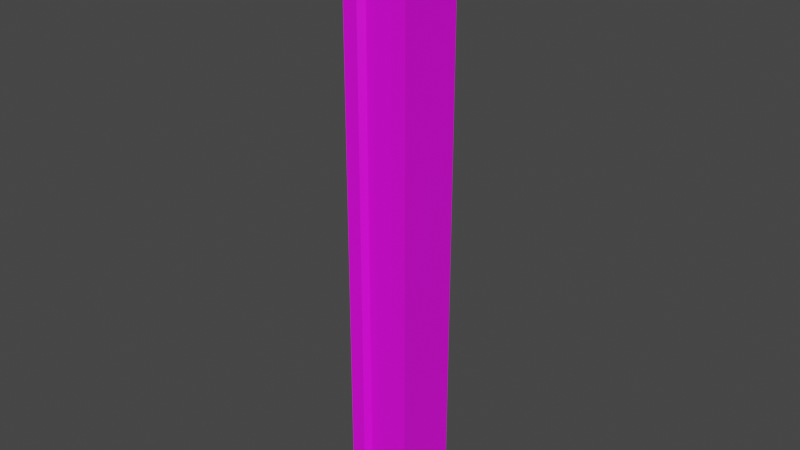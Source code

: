 # Source: Museum_Door_Pillar.blend  (saved by Blender 2.93.21; exported with 4.5.12 LTS)
import bpy
from mathutils import Matrix  # noqa: F401  (used for matrix-valued properties, if any)

bpy.ops.wm.read_factory_settings(use_empty=True)
scene = bpy.context.scene
scene.name = 'Scene'

# ---- collections
col_collection = bpy.data.collections.new('Collection'); scene.collection.children.link(col_collection)

# ---- images (referenced by path relative to the original .blend; pixels are not part of the script)
import os
ASSET_DIR = os.environ.get("B2B_ASSET_DIR", "")  # directory of the original .blend (textures are referenced by path, not embedded)
HERE = os.path.dirname(os.path.abspath(__file__))  # packed textures are extracted next to this script under _unpacked/

def load_image(name, relpath, width, height, colorspace="sRGB"):
    """Load a texture the original file referenced (path relative to the .blend, or extracted next to this script)."""
    p = next((c for c in (os.path.join(HERE, relpath), os.path.join(ASSET_DIR, relpath)) if relpath and os.path.exists(c)), "")
    if p:
        img = bpy.data.images.load(p, check_existing=True)
        img.name = name
    else:  # same state as the original file: an image datablock whose file is absent (Cycles renders it pink)
        img = bpy.data.images.new(name, width, height)
        img.source = "FILE"
        img.filepath = "//" + (relpath or name)
    img.colorspace_settings.name = colorspace
    return img
img_props_psd = load_image('Props.psd', 'Props.psd', 1024, 1024, 'sRGB')

# ---- materials (node trees are filled in below, after node groups)
mat_material_001 = bpy.data.materials.new('Material.001')
mat_material_001.use_transparent_shadow = False

# ---- material node trees
mat_material_001.use_nodes = True; mat_material_001.node_tree.nodes.clear()
_N = mat_material_001.node_tree.nodes; _L = mat_material_001.node_tree.links
n0 = _N.new('ShaderNodeBsdfPrincipled'); n0.name = 'Principled BSDF'; n0.location = (10, 300)
n0.distribution = 'GGX'
n0.subsurface_method = 'BURLEY'
n0.inputs[3].default_value = 1.45
n0.inputs[27].default_value = (0.0, 0.0, 0.0, 1.0)
n0.inputs[28].default_value = 1.0
n1 = _N.new('ShaderNodeOutputMaterial'); n1.name = 'Material Output'; n1.location = (300, 300)
n2 = _N.new('ShaderNodeTexImage'); n2.name = 'Image Texture'; n2.location = (-280, 280)
n2.image = img_props_psd
_L.new(n0.outputs[0], n1.inputs[0])
_L.new(n2.outputs[0], n0.inputs[0])
n1.is_active_output = True

# ---- world
world_world = bpy.data.worlds.new('World'); scene.world = world_world
world_world.use_nodes = True; world_world.node_tree.nodes.clear()
_N = world_world.node_tree.nodes; _L = world_world.node_tree.links
n0 = _N.new('ShaderNodeOutputWorld'); n0.name = 'World Output'; n0.location = (300, 300)
n1 = _N.new('ShaderNodeBackground'); n1.name = 'Background'; n1.location = (10, 300)
n1.inputs[0].default_value = (0.05088, 0.05088, 0.05088, 1.0)
_L.new(n1.outputs[0], n0.inputs[0])
n0.is_active_output = True
world_world.color = (0.05088, 0.05088, 0.05088)
world_world.use_sun_shadow = False
world_world.sun_shadow_jitter_overblur = 0.0

# ---- meshes
me_cube_001 = bpy.data.meshes.new('Cube.001')
me_cube_001.from_pydata([(-0.08402, -0.152, 0.05268), (-0.08402, -0.152, 2.52), (-0.152, 0.152, -0.143), (-0.152, 0.152, 2.67), (0.08402, -0.152, 0.05268), (0.08402, -0.152, 2.52), (0.152, 0.152, -0.143), (0.152, 0.152, 2.67), (-0.152, -0.152, -0.143), (-0.152, -0.152, 2.67), (0.152, -0.152, 2.67), (0.152, -0.152, -0.143), (-0.06332, -0.124, 0.07513), (-0.06332, -0.124, 2.498), (0.06332, -0.124, 2.498), (0.06332, -0.124, 0.07513), (-0.152, -0.152, 2.67), (-0.152, 0.152, 2.67), (0.152, 0.152, 2.67), (0.152, -0.152, 2.67)], [], [(8, 9, 3, 2), (2, 3, 7, 6), (6, 7, 10, 11), (0, 4, 15, 12), (2, 6, 11, 8), (10, 7, 18, 19), (0, 1, 9, 8), (5, 4, 11, 10), (4, 0, 8, 11), (1, 5, 10, 9), (15, 14, 13, 12), (1, 0, 12, 13), (5, 1, 13, 14), (4, 5, 14, 15), (18, 17, 16, 19), (3, 9, 16, 17), (9, 10, 19, 16), (7, 3, 17, 18)])
_uv = me_cube_001.uv_layers.new(name='UVMap')
_uv.uv.foreach_set('vector', [0.1293, 0.01615, 0.1303, 0.1703, 0.1168, 0.1704, 0.1158, 0.01626, 0.1288, 0.01718, 0.13, 0.1682, 0.1163, 0.1683, 0.1151, 0.0173, 0.1303, 0.01422, 0.1301, 0.1697, 0.1159, 0.1696, 0.1161, 0.01419, 0.06431, 0.01989, 0.07751, 0.02, 0.07505, 0.02271, 0.06691, 0.02244, 0.1183, 0.01449, 0.1238, 0.01449, 0.1238, 0.02005, 0.1183, 0.02005, 0.4071, 0.5, 0.4554, 0.456, 0.4556, 0.4578, 0.409, 0.4998, 0.118, 0.02721, 0.1188, 0.1612, 0.1161, 0.1693, 0.1151, 0.01662, 0.1257, 0.1611, 0.1248, 0.02713, 0.1275, 0.01648, 0.1285, 0.1692, 0.1248, 0.02713, 0.118, 0.02721, 0.1151, 0.01662, 0.1275, 0.01648, 0.1188, 0.1612, 0.1257, 0.1611, 0.1285, 0.1692, 0.1161, 0.1693, 0.1288, 0.006223, 0.1287, 0.01199, 0.1237, 0.01197, 0.1238, 0.006212, 0.06395, 0.1648, 0.06395, 0.01989, 0.06655, 0.02244, 0.06641, 0.1621, 0.07751, 0.1656, 0.06431, 0.1655, 0.06677, 0.1628, 0.07491, 0.1631, 0.07715, 0.02, 0.07715, 0.1649, 0.07455, 0.1624, 0.07469, 0.02271, 0.1183, 0.008899, 0.1238, 0.008899, 0.1238, 0.01447, 0.1183, 0.01447, 0.5047, 0.5, 0.4563, 0.544, 0.4562, 0.5422, 0.5027, 0.5002, 0.4563, 0.544, 0.4071, 0.5, 0.409, 0.4998, 0.4562, 0.5422, 0.4554, 0.456, 0.5047, 0.5, 0.5027, 0.5002, 0.4556, 0.4578])
me_cube_001.materials.append(mat_material_001)
me_cube_001.use_remesh_fix_poles = True
me_cube_001.use_remesh_preserve_attributes = False
me_cube_001.update()

# ---- objects
ob_cube = bpy.data.objects.new('Cube', me_cube_001)

# ---- transforms, parenting, visibility, modifiers, constraints
ob_cube.location = (0.0, 0.0, 0.0)

# ---- collection membership
col_collection.objects.link(ob_cube)

# ---- scene / render settings (as saved in the file)
scene.frame_start = 1; scene.frame_end = 250; scene.frame_set(1)
scene.render.engine = 'BLENDER_EEVEE_NEXT'
scene.cycles.use_denoising = False
scene.cycles.samples = 128
scene.cycles.sampling_pattern = 'TABULATED_SOBOL'
scene.cycles.use_adaptive_sampling = False
scene.cycles.use_light_tree = False
scene.view_settings.view_transform = 'Filmic'
bpy.context.view_layer.update()

# ---- added for rendering (the .blend has no active camera and no usable light): camera, sun
cam_auto = bpy.data.cameras.new('AutoCamera')
cam_auto.lens = 50.0
cam_auto.sensor_width = 36.0
cam_auto.clip_end = 1000.0
ob_auto_camera = bpy.data.objects.new('AutoCamera', cam_auto)
scene.collection.objects.link(ob_auto_camera)
ob_auto_camera.location = (2.63292, -3.15951, 3.36985)
ob_auto_camera.rotation_euler = (1.09748, -7.21219e-08, 0.694738)
scene.camera = ob_auto_camera
light_auto_sun = bpy.data.lights.new('AutoSun', 'SUN')
light_auto_sun.energy = 3.0
light_auto_sun.angle = 0.0523599
ob_auto_sun = bpy.data.objects.new('AutoSun', light_auto_sun)
scene.collection.objects.link(ob_auto_sun)
ob_auto_sun.rotation_euler = (0.872665, 0.174533, 0.523599)
bpy.context.view_layer.update()
